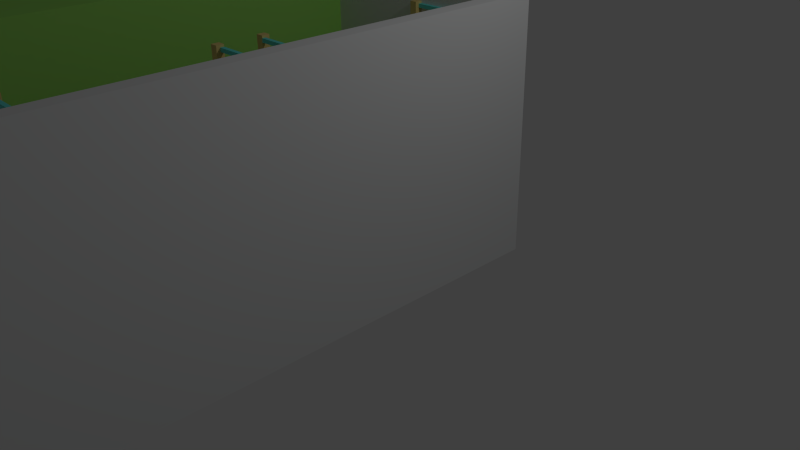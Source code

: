 # Source: room_all.blend  (saved by Blender 2.69.0; exported with 4.5.12 LTS)
import bpy
from mathutils import Matrix  # noqa: F401  (used for matrix-valued properties, if any)

bpy.ops.wm.read_factory_settings(use_empty=True)
scene = bpy.context.scene
scene.name = 'Scene'

# ---- collections
col_collection_1 = bpy.data.collections.new('Collection 1'); scene.collection.children.link(col_collection_1)

# ---- materials (node trees are filled in below, after node groups)
mat_material_006 = bpy.data.materials.new('Material.006')
mat_material_006.alpha_threshold = 0.0
mat_material_006.use_transparent_shadow = False
mat_material_006.diffuse_color = (0.3672, 0.8, 0.1598, 1.0)
mat_material_006.roughness = 0.5
mat_material_006.line_color = (0.0, 0.0, 0.0, 1.0)
mat_material_005 = bpy.data.materials.new('Material.005')
mat_material_005.alpha_threshold = 0.0
mat_material_005.use_transparent_shadow = False
mat_material_005.diffuse_color = (0.7893, 0.8, 0.8, 1.0)
mat_material_005.roughness = 0.5
mat_material_005.line_color = (0.0, 0.0, 0.0, 1.0)
mat_material_004 = bpy.data.materials.new('Material.004')
mat_material_004.alpha_threshold = 0.0
mat_material_004.use_transparent_shadow = False
mat_material_004.diffuse_color = (0.1193, 0.03007, 0.07394, 1.0)
mat_material_004.roughness = 0.5
mat_material_004.line_color = (0.0, 0.0, 0.0, 1.0)
mat_material_002 = bpy.data.materials.new('Material.002')
mat_material_002.alpha_threshold = 0.0
mat_material_002.use_transparent_shadow = False
mat_material_002.diffuse_color = (0.8, 0.6222, 0.2331, 1.0)
mat_material_002.roughness = 0.5
mat_material_002.line_color = (0.0, 0.0, 0.0, 1.0)
mat_material = bpy.data.materials.new('Material')
mat_material.alpha_threshold = 0.0
mat_material.use_transparent_shadow = False
mat_material.diffuse_color = (0.8, 0.5785, 0.3206, 1.0)
mat_material.roughness = 0.5
mat_material.line_color = (0.0, 0.0, 0.0, 1.0)
mat_material_001 = bpy.data.materials.new('Material.001')
mat_material_001.alpha_threshold = 0.0
mat_material_001.use_transparent_shadow = False
mat_material_001.diffuse_color = (0.1586, 0.8, 0.7592, 1.0)
mat_material_001.roughness = 0.5
mat_material_001.line_color = (0.0, 0.0, 0.0, 1.0)
mat_material_003 = bpy.data.materials.new('Material.003')
mat_material_003.alpha_threshold = 0.0
mat_material_003.use_transparent_shadow = False
mat_material_003.diffuse_color = (0.8, 0.5036, 0.7987, 1.0)
mat_material_003.roughness = 0.5
mat_material_003.line_color = (0.0, 0.0, 0.0, 1.0)

# ---- material node trees

# ---- world
world_world = bpy.data.worlds.new('World'); scene.world = world_world
world_world.color = (0.05088, 0.05088, 0.05088)
world_world.use_sun_shadow = False
world_world.sun_shadow_jitter_overblur = 0.0
world_world.cycles.sampling_method = 'MANUAL'
world_world.cycles.sample_map_resolution = 256

# ---- cameras
cam_camera = bpy.data.cameras.new('Camera')
cam_camera.clip_end = 100.0
cam_camera.lens = 35.0
cam_camera.sensor_width = 32.0
cam_camera.sensor_height = 18.0
cam_camera.ortho_scale = 7.314
cam_camera.dof.focus_distance = 0.0
cam_camera.dof.aperture_fstop = 128.0

# ---- lights
light_lamp = bpy.data.lights.new('Lamp', 'POINT')
light_lamp.transmission_factor = 0.0
light_lamp.cutoff_distance = 30.0
light_lamp.energy = 100.0
light_lamp.shadow_buffer_clip_start = 1.001
light_lamp.shadow_soft_size = 0.1
light_lamp.shadow_maximum_resolution = 0.006
light_lamp.use_absolute_resolution = True
light_lamp.cycles.use_multiple_importance_sampling = False

# ---- meshes
me_cube_010 = bpy.data.meshes.new('Cube.010')
me_cube_010.from_pydata([(-0.8463, -3.804, -0.03725), (-0.8463, 1.696, -0.03725), (0.1037, 1.696, -0.03725), (0.1037, -3.804, -0.03725), (-0.8463, -3.804, 3.163), (-0.8463, 1.696, 3.163), (0.1037, 1.696, 3.163), (0.1037, -3.804, 3.163), (-0.8463, 0.6959, 3.163), (-0.8463, 0.6959, -0.03725), (0.1037, 0.6959, 3.163), (0.1037, 0.6959, -0.03725), (-0.8463, -3.804, 0.8127), (-0.8463, 1.696, 0.8127), (0.1037, 1.696, 0.8127), (0.1037, -3.804, 0.8127), (-0.8463, 0.6959, 0.8127), (0.1037, 0.6959, 0.8127), (-0.8463, -3.204, -0.03725), (0.1037, -3.204, 3.163), (-0.8463, -3.204, 3.163), (0.1037, -3.204, -0.03725), (0.1037, -3.204, 0.8127), (-0.8463, -3.204, 0.8127), (-0.8463, 1.696, 0.7127), (0.1037, 1.696, 0.7127), (0.1037, -3.804, 0.7127), (-0.8463, 0.6959, 0.7127), (0.1037, 0.6959, 0.7127), (-0.8463, -3.804, 0.7127), (0.1037, -3.204, 0.7127), (-0.8463, -3.204, 0.7127), (-0.8463, -3.804, 1.963), (-0.8463, 1.696, 1.963), (0.1037, 1.696, 1.963), (0.1037, -3.804, 1.963), (-0.8463, 0.6959, 1.963), (0.1037, 0.6959, 1.963), (0.1037, -3.204, 1.963), (-0.8463, -3.204, 1.963)], [], [(27, 24, 1, 9), (24, 25, 2, 1), (30, 26, 3, 21), (26, 29, 0, 3), (9, 1, 2, 11), (10, 6, 5, 8), (5, 6, 34, 33), (25, 28, 11, 2), (19, 10, 8, 20), (36, 33, 13, 16), (33, 34, 14, 13), (38, 35, 15, 22), (35, 32, 12, 15), (34, 37, 17, 14), (8, 5, 33, 36), (29, 31, 18, 0), (0, 18, 21, 3), (7, 19, 20, 4), (32, 39, 23, 12), (16, 13, 24, 27), (13, 14, 25, 24), (22, 15, 26, 30), (15, 12, 29, 26), (23, 16, 27, 31), (14, 17, 28, 25), (17, 22, 30, 28), (12, 23, 31, 29), (18, 31, 30, 21), (31, 27, 28, 30), (27, 9, 11, 28), (19, 7, 35, 38), (7, 4, 32, 35), (20, 8, 36, 39), (6, 10, 37, 34), (10, 19, 38, 37), (4, 20, 39, 32), (17, 37, 36, 16), (37, 38, 39, 36), (38, 22, 23, 39), (22, 17, 16, 23)])
me_cube_010.materials.append(mat_material_006)
me_cube_010.use_remesh_preserve_volume = False
me_cube_010.use_remesh_preserve_attributes = False
me_cube_010.use_mirror_vertex_groups = False
me_cube_010.update()
me_plane = bpy.data.meshes.new('Plane')
me_plane.from_pydata([(0.7253, -6.65, 0.0), (-3.675, -6.65, 0.0), (0.7253, 1.25, 0.0), (-3.675, 1.25, 0.0), (0.5253, 1.25, 0.0), (0.5253, -6.65, 0.0), (0.7253, -6.65, 3.2), (0.7253, 1.25, 3.2), (0.5253, 1.25, 3.2), (0.5253, -6.65, 3.2), (-3.675, 1.05, 0.0), (0.5253, 1.05, 0.0), (-3.675, 1.25, 3.2), (-3.675, 1.05, 3.2), (0.5253, 1.05, 3.2), (-0.9747, 1.25, 0.0), (-0.9747, 1.05, 0.0), (-0.9747, 1.25, 3.2), (-0.9747, 1.05, 3.2), (-1.975, 1.25, 0.0), (-1.975, 1.25, 3.2), (-1.975, 1.05, 0.0), (-1.975, 1.05, 3.2), (0.5253, 1.05, 2.3), (-3.675, 1.05, 2.3), (0.5253, 1.25, 2.3), (-3.675, 1.25, 2.3), (-0.9747, 1.05, 2.3), (-0.9747, 1.25, 2.3), (-1.975, 1.05, 2.3), (-1.975, 1.25, 2.3), (-3.475, 1.05, 0.0), (-3.475, -6.65, 0.0), (-3.675, -6.65, 3.2), (-3.475, 1.05, 3.2), (-3.475, -6.65, 3.2), (-3.475, -6.45, 0.0), (0.5253, -6.45, 0.0), (-3.475, -6.45, 3.2), (0.5253, -6.45, 3.2), (-1.975, -6.65, 0.0), (-1.975, -6.45, 0.0), (-1.975, -6.65, 3.2), (-1.975, -6.45, 3.2), (-0.9747, -6.65, 0.0), (-0.9747, -6.45, 0.0), (-0.9747, -6.65, 3.2), (-0.9747, -6.45, 3.2), (-3.475, -6.45, 2.3), (0.5253, -6.45, 2.3), (-3.475, -6.65, 2.3), (0.5253, -6.65, 2.3), (-1.975, -6.45, 2.3), (-1.975, -6.65, 2.3), (-0.9747, -6.45, 2.3), (-0.9747, -6.65, 2.3), (0.7253, -6.65, -0.2), (-3.675, -6.65, -0.2), (0.7253, 1.25, -0.2), (-3.675, 1.25, -0.2), (-3.675, 1.05, -0.2)], [], [(5, 9, 8, 4, 11, 37), (6, 7, 8, 9), (0, 6, 9, 5), (4, 8, 7, 2), (2, 7, 6, 0), (29, 22, 13, 24), (20, 12, 13, 22), (24, 13, 12, 26), (23, 14, 18, 27), (30, 20, 17, 28), (27, 18, 22, 29), (17, 20, 22, 18), (26, 12, 20, 30), (21, 29, 24, 10, 31), (4, 25, 23, 11), (10, 24, 26, 3), (15, 28, 25, 4), (11, 23, 27, 16), (3, 26, 30, 19), (15, 16, 27, 28), (28, 27, 29, 30), (30, 29, 21, 19), (31, 34, 35, 32, 36), (32, 35, 33, 1), (54, 47, 39, 49), (48, 38, 43, 52), (46, 47, 43, 42), (55, 46, 42, 53), (52, 43, 47, 54), (45, 54, 49, 37), (32, 50, 48, 36), (40, 53, 50, 32), (37, 49, 51, 5), (36, 48, 52, 41), (5, 51, 55, 44), (40, 41, 52, 53), (53, 52, 54, 55), (55, 54, 45, 44), (25, 8, 14, 23), (28, 17, 8, 25), (8, 17, 18, 14), (35, 34, 13, 33), (10, 13, 34, 31), (1, 33, 13, 10), (42, 43, 38, 35), (50, 35, 38, 48), (53, 42, 35, 50), (49, 39, 9, 51), (9, 39, 47, 46), (51, 9, 46, 55), (3, 2, 58, 59), (60, 59, 58, 56, 57), (0, 1, 57, 56), (10, 3, 59, 60), (2, 0, 56, 58), (1, 10, 60, 57), (31, 36, 37, 11), (40, 44, 45, 41), (15, 19, 21, 16)])
me_plane.materials.append(mat_material_005)
me_plane.use_remesh_preserve_volume = False
me_plane.use_remesh_preserve_attributes = False
me_plane.use_mirror_vertex_groups = False
me_plane.update()
me_cylinder_001 = bpy.data.meshes.new('Cylinder.001')
me_cylinder_001.from_pydata([(0.0, 0.3, -0.25), (0.0, 0.3, 0.25), (0.122, 0.2741, -0.25), (0.122, 0.2741, 0.25), (0.2229, 0.2007, -0.25), (0.2229, 0.2007, 0.25), (0.2853, 0.09271, -0.25), (0.2853, 0.09271, 0.25), (0.2984, -0.03136, -0.25), (0.2984, -0.03136, 0.25), (0.2598, -0.15, -0.25), (0.2598, -0.15, 0.25), (0.1763, -0.2427, -0.25), (0.1763, -0.2427, 0.25), (0.06237, -0.2934, -0.25), (0.06237, -0.2934, 0.25), (-0.06237, -0.2934, -0.25), (-0.06237, -0.2934, 0.25), (-0.1763, -0.2427, -0.25), (-0.1763, -0.2427, 0.25), (-0.2598, -0.15, -0.25), (-0.2598, -0.15, 0.25), (-0.2984, -0.03136, -0.25), (-0.2984, -0.03136, 0.25), (-0.2853, 0.09271, -0.25), (-0.2853, 0.09271, 0.25), (-0.2229, 0.2007, -0.25), (-0.2229, 0.2007, 0.25), (-0.122, 0.2741, -0.25), (-0.122, 0.2741, 0.25), (1.737e-09, 0.2301, 0.25), (0.09358, 0.2102, 0.25), (0.171, 0.154, 0.25), (0.2188, 0.0711, 0.25), (0.2288, -0.02405, 0.25), (0.1993, -0.115, 0.25), (0.1352, -0.1861, 0.25), (0.04784, -0.2251, 0.25), (-0.04784, -0.2251, 0.25), (-0.1352, -0.1861, 0.25), (-0.1993, -0.115, 0.25), (-0.2288, -0.02405, 0.25), (-0.2188, 0.0711, 0.25), (-0.171, 0.154, 0.25), (-0.09358, 0.2102, 0.25), (1.737e-09, 0.2301, -0.15), (0.09358, 0.2102, -0.15), (0.171, 0.154, -0.15), (0.2188, 0.0711, -0.15), (0.2288, -0.02405, -0.15), (0.1993, -0.115, -0.15), (0.1352, -0.1861, -0.15), (0.04784, -0.2251, -0.15), (-0.04784, -0.2251, -0.15), (-0.1352, -0.1861, -0.15), (-0.1993, -0.115, -0.15), (-0.2288, -0.02405, -0.15), (-0.2188, 0.0711, -0.15), (-0.171, 0.154, -0.15), (-0.09358, 0.2102, -0.15)], [], [(0, 1, 3, 2), (2, 3, 5, 4), (4, 5, 7, 6), (6, 7, 9, 8), (8, 9, 11, 10), (10, 11, 13, 12), (12, 13, 15, 14), (14, 15, 17, 16), (16, 17, 19, 18), (18, 19, 21, 20), (20, 21, 23, 22), (22, 23, 25, 24), (24, 25, 27, 26), (1, 29, 44, 30), (28, 29, 1, 0), (26, 27, 29, 28), (0, 2, 4, 6, 8, 10, 12, 14, 16, 18, 20, 22, 24, 26, 28), (30, 44, 59, 45), (29, 27, 43, 44), (27, 25, 42, 43), (25, 23, 41, 42), (23, 21, 40, 41), (21, 19, 39, 40), (19, 17, 38, 39), (17, 15, 37, 38), (15, 13, 36, 37), (13, 11, 35, 36), (11, 9, 34, 35), (9, 7, 33, 34), (7, 5, 32, 33), (5, 3, 31, 32), (3, 1, 30, 31), (46, 45, 59, 58, 57, 56, 55, 54, 53, 52, 51, 50, 49, 48, 47), (44, 43, 58, 59), (43, 42, 57, 58), (42, 41, 56, 57), (41, 40, 55, 56), (40, 39, 54, 55), (39, 38, 53, 54), (38, 37, 52, 53), (37, 36, 51, 52), (36, 35, 50, 51), (35, 34, 49, 50), (34, 33, 48, 49), (33, 32, 47, 48), (32, 31, 46, 47), (31, 30, 45, 46)])
me_cylinder_001.materials.append(mat_material_004)
me_cylinder_001.use_remesh_preserve_volume = False
me_cylinder_001.use_remesh_preserve_attributes = False
me_cylinder_001.use_mirror_vertex_groups = False
me_cylinder_001.update()
me_cube_009 = bpy.data.meshes.new('Cube.009')
me_cube_009.from_pydata([(-0.75, -1.0, 0.0), (-0.75, -0.9, 0.0), (-0.65, -0.9, 0.0), (-0.65, -1.0, 0.0), (-0.75, -1.0, 0.3), (-0.75, -0.9, 0.3), (-0.65, -0.9, 0.3), (-0.65, -1.0, 0.3), (0.65, -1.0, 0.0), (0.65, -0.9, 0.0), (0.75, -0.9, 0.0), (0.75, -1.0, 0.0), (0.65, -1.0, 0.3), (0.65, -0.9, 0.3), (0.75, -0.9, 0.3), (0.75, -1.0, 0.3), (-0.75, 1.4, 0.0), (-0.75, 1.5, 0.0), (-0.65, 1.5, 0.0), (-0.65, 1.4, 0.0), (-0.75, 1.4, 0.3), (-0.75, 1.5, 0.3), (-0.65, 1.5, 0.3), (-0.65, 1.4, 0.3), (0.65, 1.4, 0.0), (0.65, 1.5, 0.0), (0.75, 1.5, 0.0), (0.75, 1.4, 0.0), (0.65, 1.4, 0.3), (0.65, 1.5, 0.3), (0.75, 1.5, 0.3), (0.75, 1.4, 0.3), (-0.75, -1.0, 0.4), (-0.75, -0.9, 0.4), (-0.65, -0.9, 0.4), (-0.65, -1.0, 0.4), (-0.75, -1.0, 1.6), (-0.75, -0.9, 1.6), (-0.65, -0.9, 1.6), (-0.65, -1.0, 1.6), (0.65, -1.0, 0.4), (0.65, -0.9, 0.4), (0.75, -0.9, 0.4), (0.75, -1.0, 0.4), (0.65, -1.0, 1.6), (0.65, -0.9, 1.6), (0.75, -0.9, 1.6), (0.75, -1.0, 1.6), (-0.75, 1.4, 0.4), (-0.75, 1.5, 0.4), (-0.65, 1.5, 0.4), (-0.65, 1.4, 0.4), (-0.75, 1.4, 1.6), (-0.75, 1.5, 1.6), (-0.65, 1.5, 1.6), (-0.65, 1.4, 1.6), (0.65, 1.4, 0.4), (0.65, 1.5, 0.4), (0.75, 1.5, 0.4), (0.75, 1.4, 0.4), (0.65, 1.4, 1.6), (0.65, 1.5, 1.6), (0.75, 1.5, 1.6), (0.75, 1.4, 1.6), (-0.75, -1.0, 1.7), (-0.75, -0.9, 1.7), (-0.65, -0.9, 1.7), (-0.65, -1.0, 1.7), (-0.75, -1.0, 2.9), (-0.75, -0.9, 2.9), (-0.65, -0.9, 2.9), (-0.65, -1.0, 2.9), (0.65, -1.0, 1.7), (0.65, -0.9, 1.7), (0.75, -0.9, 1.7), (0.75, -1.0, 1.7), (0.65, -1.0, 2.9), (0.65, -0.9, 2.9), (0.75, -0.9, 2.9), (0.75, -1.0, 2.9), (-0.75, 1.4, 1.7), (-0.75, 1.5, 1.7), (-0.65, 1.5, 1.7), (-0.65, 1.4, 1.7), (-0.75, 1.4, 2.9), (-0.75, 1.5, 2.9), (-0.65, 1.5, 2.9), (-0.65, 1.4, 2.9), (0.65, 1.4, 1.7), (0.65, 1.5, 1.7), (0.75, 1.5, 1.7), (0.75, 1.4, 1.7), (0.65, 1.4, 2.9), (0.65, 1.5, 2.9), (0.75, 1.5, 2.9), (0.75, 1.4, 2.9)], [], [(4, 5, 1, 0), (5, 6, 2, 1), (6, 7, 3, 2), (7, 4, 0, 3), (0, 1, 2, 3), (7, 6, 5, 4), (12, 13, 9, 8), (13, 14, 10, 9), (14, 15, 11, 10), (15, 12, 8, 11), (8, 9, 10, 11), (15, 14, 13, 12), (20, 21, 17, 16), (21, 22, 18, 17), (22, 23, 19, 18), (23, 20, 16, 19), (16, 17, 18, 19), (23, 22, 21, 20), (28, 29, 25, 24), (29, 30, 26, 25), (30, 31, 27, 26), (31, 28, 24, 27), (24, 25, 26, 27), (31, 30, 29, 28), (36, 37, 33, 32), (37, 38, 34, 33), (38, 39, 35, 34), (39, 36, 32, 35), (32, 33, 34, 35), (39, 38, 37, 36), (44, 45, 41, 40), (45, 46, 42, 41), (46, 47, 43, 42), (47, 44, 40, 43), (40, 41, 42, 43), (47, 46, 45, 44), (52, 53, 49, 48), (53, 54, 50, 49), (54, 55, 51, 50), (55, 52, 48, 51), (48, 49, 50, 51), (55, 54, 53, 52), (60, 61, 57, 56), (61, 62, 58, 57), (62, 63, 59, 58), (63, 60, 56, 59), (56, 57, 58, 59), (63, 62, 61, 60), (68, 69, 65, 64), (69, 70, 66, 65), (70, 71, 67, 66), (71, 68, 64, 67), (64, 65, 66, 67), (71, 70, 69, 68), (76, 77, 73, 72), (77, 78, 74, 73), (78, 79, 75, 74), (79, 76, 72, 75), (72, 73, 74, 75), (79, 78, 77, 76), (84, 85, 81, 80), (85, 86, 82, 81), (86, 87, 83, 82), (87, 84, 80, 83), (80, 81, 82, 83), (87, 86, 85, 84), (92, 93, 89, 88), (93, 94, 90, 89), (94, 95, 91, 90), (95, 92, 88, 91), (88, 89, 90, 91), (95, 94, 93, 92)])
me_cube_009.materials.append(mat_material_002)
me_cube_009.use_remesh_preserve_volume = False
me_cube_009.use_remesh_preserve_attributes = False
me_cube_009.use_mirror_vertex_groups = False
me_cube_009.update()
me_cube_008 = bpy.data.meshes.new('Cube.008')
me_cube_008.from_pydata([(0.75, 1.5, 0.3), (0.75, -1.0, 0.3), (-0.75, -1.0, 0.3), (-0.75, 1.5, 0.3), (0.75, 1.5, 0.4), (0.75, -1.0, 0.4), (-0.75, -1.0, 0.4), (-0.75, 1.5, 0.4), (0.75, 1.5, 1.6), (0.75, -1.0, 1.6), (-0.75, -1.0, 1.6), (-0.75, 1.5, 1.6), (0.75, 1.5, 1.7), (0.75, -1.0, 1.7), (-0.75, -1.0, 1.7), (-0.75, 1.5, 1.7)], [], [(0, 1, 2, 3), (4, 7, 6, 5), (0, 4, 5, 1), (1, 5, 6, 2), (2, 6, 7, 3), (4, 0, 3, 7), (8, 9, 10, 11), (12, 15, 14, 13), (8, 12, 13, 9), (9, 13, 14, 10), (10, 14, 15, 11), (12, 8, 11, 15)])
me_cube_008.materials.append(mat_material)
me_cube_008.use_remesh_preserve_volume = False
me_cube_008.use_remesh_preserve_attributes = False
me_cube_008.use_mirror_vertex_groups = False
me_cube_008.update()
me_cube_007 = bpy.data.meshes.new('Cube.007')
me_cube_007.from_pydata([(-0.75, 0.1368, 2.05), (-0.75, 1.4, 2.05), (-0.69, 1.4, 2.05), (-0.69, 0.1368, 2.05), (-0.75, 0.1368, 2.1), (-0.75, 1.4, 2.1), (-0.69, 1.4, 2.1), (-0.69, 0.1368, 2.1), (-0.75, 0.2, 2.1), (-0.75, 0.2, 2.05), (-0.69, 0.2, 2.1), (-0.69, 0.2, 2.05), (-0.75, 0.1368, 1.7), (-0.69, 0.1368, 1.7), (-0.75, 0.2, 1.7), (-0.69, 0.2, 1.7), (-0.75, 1.07, 2.1), (-0.69, 1.07, 2.05), (-0.75, 1.07, 2.05), (-0.69, 1.07, 2.1), (-0.75, 1.02, 2.1), (-0.69, 1.02, 2.05), (-0.75, 1.02, 2.05), (-0.69, 1.02, 2.1), (-0.69, 1.07, 1.7), (-0.75, 1.07, 1.7), (-0.69, 1.02, 1.7), (-0.75, 1.02, 1.7), (0.0, 1.45, 2.1), (0.0, 1.45, 2.05), (0.0, 1.5, 2.05), (0.0, 1.5, 2.1), (0.65, 1.45, 2.05), (0.65, 1.45, 2.1), (0.65, 1.5, 2.1), (0.65, 1.5, 2.05), (-0.65, 1.5, 2.05), (-0.65, 1.5, 2.1), (-0.65, 1.45, 2.1), (-0.65, 1.45, 2.05), (-0.325, 1.45, 2.05), (-0.325, 1.5, 2.1), (-0.325, 1.5, 2.05), (-0.325, 1.45, 2.1), (0.325, 1.45, 2.1), (0.325, 1.5, 2.05), (0.325, 1.5, 2.1), (0.325, 1.45, 2.05), (-0.37, 1.45, 2.05), (-0.37, 1.5, 2.1), (-0.37, 1.5, 2.05), (-0.37, 1.45, 2.1), (-0.04, 1.45, 2.05), (-0.04, 1.5, 2.1), (-0.04, 1.5, 2.05), (-0.04, 1.45, 2.1), (0.29, 1.45, 2.1), (0.29, 1.5, 2.05), (0.29, 1.5, 2.1), (0.29, 1.45, 2.05), (-0.325, 1.45, 1.7), (-0.325, 1.5, 1.7), (-0.37, 1.45, 1.7), (-0.37, 1.5, 1.7), (0.0, 1.45, 1.7), (0.0, 1.5, 1.7), (-0.04, 1.45, 1.7), (-0.04, 1.5, 1.7), (0.325, 1.5, 1.7), (0.325, 1.45, 1.7), (0.29, 1.5, 1.7), (0.29, 1.45, 1.7), (0.0, 1.45, 0.8), (0.0, 1.45, 0.75), (0.0, 1.5, 0.75), (0.0, 1.5, 0.8), (0.65, 1.45, 0.75), (0.65, 1.45, 0.8), (0.65, 1.5, 0.8), (0.65, 1.5, 0.75), (-0.65, 1.5, 0.75), (-0.65, 1.5, 0.8), (-0.65, 1.45, 0.8), (-0.65, 1.45, 0.75), (-0.325, 1.45, 0.75), (-0.325, 1.5, 0.8), (-0.325, 1.5, 0.75), (-0.325, 1.45, 0.8), (0.325, 1.45, 0.8), (0.325, 1.5, 0.75), (0.325, 1.5, 0.8), (0.325, 1.45, 0.75), (-0.37, 1.45, 0.75), (-0.37, 1.5, 0.8), (-0.37, 1.5, 0.75), (-0.37, 1.45, 0.8), (-0.04, 1.45, 0.75), (-0.04, 1.5, 0.8), (-0.04, 1.5, 0.75), (-0.04, 1.45, 0.8), (0.29, 1.45, 0.8), (0.29, 1.5, 0.75), (0.29, 1.5, 0.8), (0.29, 1.45, 0.75), (-0.325, 1.45, 0.4), (-0.325, 1.5, 0.4), (-0.37, 1.45, 0.4), (-0.37, 1.5, 0.4), (0.0, 1.45, 0.4), (0.0, 1.5, 0.4), (-0.04, 1.45, 0.4), (-0.04, 1.5, 0.4), (0.325, 1.5, 0.4), (0.325, 1.45, 0.4), (0.29, 1.5, 0.4), (0.29, 1.45, 0.4), (-0.75, 0.55, 2.1), (-0.69, 0.55, 2.05), (-0.75, 0.55, 2.05), (-0.69, 0.55, 2.1), (-0.75, 0.51, 2.1), (-0.69, 0.51, 2.05), (-0.75, 0.51, 2.05), (-0.69, 0.51, 2.1), (-0.69, 0.55, 1.7), (-0.75, 0.55, 1.7), (-0.69, 0.51, 1.7), (-0.75, 0.51, 1.7), (0.65, 1.45, 2.82), (0.65, 1.45, 2.87), (0.65, 1.5, 2.87), (0.65, 1.5, 2.82), (-0.65, 1.5, 2.82), (-0.65, 1.5, 2.87), (-0.65, 1.45, 2.87), (-0.65, 1.45, 2.82), (0.65, -1.0, 2.82), (0.65, -1.0, 2.87), (0.65, -0.95, 2.87), (0.65, -0.95, 2.82), (-0.65, -0.95, 2.82), (-0.65, -0.95, 2.87), (-0.65, -1.0, 2.87), (-0.65, -1.0, 2.82)], [], [(20, 5, 1, 22), (5, 6, 2, 1), (10, 7, 3, 11), (7, 4, 0, 3), (22, 1, 2, 21), (23, 6, 5, 20), (4, 8, 9, 0), (123, 10, 11, 121), (9, 11, 15, 14), (7, 10, 8, 4), (12, 14, 15, 13), (11, 3, 13, 15), (3, 0, 12, 13), (0, 9, 14, 12), (116, 16, 18, 118), (118, 18, 17, 117), (119, 19, 16, 116), (23, 19, 17, 21), (16, 20, 22, 18), (22, 21, 26, 27), (19, 23, 20, 16), (6, 23, 21, 2), (25, 27, 26, 24), (18, 22, 27, 25), (21, 17, 24, 26), (17, 18, 25, 24), (54, 53, 31, 30), (53, 55, 28, 31), (52, 54, 67, 66), (47, 45, 35, 32), (46, 44, 33, 34), (45, 46, 34, 35), (44, 47, 32, 33), (33, 32, 35, 34), (38, 37, 36, 39), (55, 52, 29, 28), (50, 49, 41, 42), (49, 51, 43, 41), (48, 50, 63, 62), (51, 48, 40, 43), (59, 57, 70, 71), (58, 56, 44, 46), (57, 58, 46, 45), (56, 59, 47, 44), (36, 37, 49, 50), (37, 38, 51, 49), (39, 36, 50, 48), (38, 39, 48, 51), (42, 41, 53, 54), (41, 43, 55, 53), (40, 42, 54, 52), (43, 40, 52, 55), (29, 30, 57, 59), (31, 28, 56, 58), (30, 31, 58, 57), (28, 29, 59, 56), (62, 63, 61, 60), (50, 42, 61, 63), (40, 48, 62, 60), (42, 40, 60, 61), (66, 67, 65, 64), (54, 30, 65, 67), (29, 52, 66, 64), (30, 29, 64, 65), (71, 70, 68, 69), (47, 59, 71, 69), (57, 45, 68, 70), (45, 47, 69, 68), (98, 97, 75, 74), (97, 99, 72, 75), (96, 98, 111, 110), (91, 89, 79, 76), (90, 88, 77, 78), (89, 90, 78, 79), (88, 91, 76, 77), (77, 76, 79, 78), (82, 81, 80, 83), (99, 96, 73, 72), (94, 93, 85, 86), (93, 95, 87, 85), (92, 94, 107, 106), (95, 92, 84, 87), (103, 101, 114, 115), (102, 100, 88, 90), (101, 102, 90, 89), (100, 103, 91, 88), (80, 81, 93, 94), (81, 82, 95, 93), (83, 80, 94, 92), (82, 83, 92, 95), (86, 85, 97, 98), (85, 87, 99, 97), (84, 86, 98, 96), (87, 84, 96, 99), (73, 74, 101, 103), (75, 72, 100, 102), (74, 75, 102, 101), (72, 73, 103, 100), (106, 107, 105, 104), (94, 86, 105, 107), (84, 92, 106, 104), (86, 84, 104, 105), (110, 111, 109, 108), (98, 74, 109, 111), (73, 96, 110, 108), (74, 73, 108, 109), (115, 114, 112, 113), (91, 103, 115, 113), (101, 89, 112, 114), (89, 91, 113, 112), (19, 119, 117, 17), (120, 116, 118, 122), (121, 122, 127, 126), (123, 119, 116, 120), (119, 123, 121, 117), (8, 120, 122, 9), (9, 122, 121, 11), (10, 123, 120, 8), (127, 125, 124, 126), (122, 118, 125, 127), (117, 121, 126, 124), (118, 117, 124, 125), (133, 134, 129, 130), (129, 128, 131, 130), (134, 133, 132, 135), (134, 135, 128, 129), (132, 133, 130, 131), (132, 131, 128, 135), (141, 142, 137, 138), (137, 136, 139, 138), (142, 141, 140, 143), (142, 143, 136, 137), (140, 141, 138, 139), (140, 139, 136, 143)])
me_cube_007.materials.append(mat_material_001)
me_cube_007.use_remesh_preserve_volume = False
me_cube_007.use_remesh_preserve_attributes = False
me_cube_007.use_mirror_vertex_groups = False
me_cube_007.update()
me_cube_005 = bpy.data.meshes.new('Cube.005')
me_cube_005.from_pydata([(-0.025, -0.2, -0.6018), (-0.025, 0.2, -0.6018), (0.025, 0.2, -0.6018), (0.025, -0.2, -0.6018), (-0.025, -0.2, 0.5982), (-0.025, 0.2, 0.5982), (0.025, 0.2, 0.5982), (0.025, -0.2, 0.5982), (-0.025, -0.15, 0.5982), (-0.025, -0.15, -0.6018), (0.025, -0.15, 0.5982), (0.025, -0.15, -0.6018), (-0.025, 0.15, 0.5982), (0.025, 0.15, -0.6018), (-0.025, 0.15, -0.6018), (0.025, 0.15, 0.5982), (-0.025, -0.2, -0.5518), (-0.025, 0.2, -0.5518), (0.025, 0.2, -0.5518), (0.025, -0.2, -0.5518), (-0.025, -0.15, -0.5518), (0.025, -0.15, -0.5518), (-0.025, 0.15, -0.5518), (0.025, 0.15, -0.5518), (-0.025, -0.2, -0.4018), (-0.025, 0.2, -0.4018), (0.025, 0.2, -0.4018), (0.025, -0.2, -0.4018), (-0.025, -0.15, -0.4018), (0.025, -0.15, -0.4018), (-0.025, 0.15, -0.4018), (0.025, 0.15, -0.4018), (-0.025, -0.2, -0.3518), (-0.025, 0.2, -0.3518), (0.025, 0.2, -0.3518), (0.025, -0.2, -0.3518), (-0.025, -0.15, -0.3518), (0.025, -0.15, -0.3518), (-0.025, 0.15, -0.3518), (0.025, 0.15, -0.3518), (0.025, 0.15, -0.1518), (-0.025, 0.15, -0.1518), (0.025, -0.15, -0.1518), (-0.025, -0.15, -0.1518), (0.025, -0.2, -0.1518), (0.025, 0.2, -0.1518), (-0.025, 0.2, -0.1518), (-0.025, -0.2, -0.1518), (0.025, 0.15, -0.2018), (-0.025, 0.15, -0.2018), (0.025, -0.15, -0.2018), (-0.025, -0.15, -0.2018), (0.025, -0.2, -0.2018), (0.025, 0.2, -0.2018), (-0.025, 0.2, -0.2018), (-0.025, -0.2, -0.2018), (-0.025, -0.2, -0.001821), (-0.025, 0.2, -0.001821), (0.025, 0.2, -0.001821), (0.025, -0.2, -0.001821), (-0.025, -0.15, -0.001821), (0.025, -0.15, -0.001821), (-0.025, 0.15, -0.001821), (0.025, 0.15, -0.001821), (-0.025, -0.2, 0.04818), (-0.025, 0.2, 0.04818), (0.025, 0.2, 0.04818), (0.025, -0.2, 0.04818), (-0.025, -0.15, 0.04818), (0.025, -0.15, 0.04818), (-0.025, 0.15, 0.04818), (0.025, 0.15, 0.04818), (-0.025, -0.2, 0.1982), (-0.025, 0.2, 0.1982), (0.025, 0.2, 0.1982), (0.025, -0.2, 0.1982), (-0.025, -0.15, 0.1982), (0.025, -0.15, 0.1982), (-0.025, 0.15, 0.1982), (0.025, 0.15, 0.1982), (-0.025, -0.2, 0.2482), (-0.025, 0.2, 0.2482), (0.025, 0.2, 0.2482), (0.025, -0.2, 0.2482), (-0.025, -0.15, 0.2482), (0.025, -0.15, 0.2482), (-0.025, 0.15, 0.2482), (0.025, 0.15, 0.2482), (-0.025, -0.2, 0.3982), (-0.025, 0.2, 0.3982), (0.025, 0.2, 0.3982), (0.025, -0.2, 0.3982), (-0.025, -0.15, 0.3982), (0.025, -0.15, 0.3982), (-0.025, 0.15, 0.3982), (0.025, 0.15, 0.3982), (-0.025, -0.2, 0.4482), (-0.025, 0.2, 0.4482), (0.025, 0.2, 0.4482), (0.025, -0.2, 0.4482), (-0.025, -0.15, 0.4482), (0.025, -0.15, 0.4482), (-0.025, 0.15, 0.4482), (0.025, 0.15, 0.4482), (-0.025, -0.2, 0.5682), (-0.025, 0.2, 0.5682), (0.025, 0.2, 0.5682), (0.025, -0.2, 0.5682), (-0.025, -0.15, 0.5682), (0.025, -0.15, 0.5682), (-0.025, 0.15, 0.5682), (0.025, 0.15, 0.5682)], [], [(22, 17, 1, 14), (17, 18, 2, 1), (21, 19, 3, 11), (19, 16, 0, 3), (14, 1, 2, 13), (15, 6, 5, 12), (16, 20, 9, 0), (23, 21, 11, 13), (0, 9, 11, 3), (7, 10, 8, 4), (20, 22, 14, 9), (9, 14, 13, 11), (10, 15, 12, 8), (18, 23, 13, 2), (30, 25, 17, 22), (25, 26, 18, 17), (29, 27, 19, 21), (27, 24, 16, 19), (24, 28, 20, 16), (82, 87, 79, 74), (58, 63, 40, 45), (26, 31, 23, 18), (38, 33, 25, 30), (33, 34, 26, 25), (37, 35, 27, 29), (35, 32, 24, 27), (32, 36, 28, 24), (39, 37, 29, 31), (36, 38, 30, 28), (34, 39, 31, 26), (49, 54, 33, 38), (54, 53, 34, 33), (50, 52, 35, 37), (52, 55, 32, 35), (55, 51, 36, 32), (53, 48, 39, 34), (45, 40, 48, 53), (43, 41, 49, 51), (40, 42, 50, 48), (47, 43, 51, 55), (44, 47, 55, 52), (42, 44, 52, 50), (46, 45, 53, 54), (41, 46, 54, 49), (23, 22, 30, 31), (31, 30, 28, 29), (29, 28, 20, 21), (21, 20, 22, 23), (84, 86, 78, 76), (56, 60, 43, 47), (59, 56, 47, 44), (61, 59, 44, 42), (57, 58, 45, 46), (62, 57, 46, 41), (39, 38, 49, 48), (48, 49, 51, 50), (50, 51, 36, 37), (37, 36, 38, 39), (68, 70, 62, 60), (66, 71, 63, 58), (71, 69, 61, 63), (64, 68, 60, 56), (67, 64, 56, 59), (69, 67, 59, 61), (65, 66, 58, 57), (70, 65, 57, 62), (100, 102, 94, 92), (74, 79, 71, 66), (98, 103, 95, 90), (72, 76, 68, 64), (75, 72, 64, 67), (77, 75, 67, 69), (73, 74, 66, 65), (78, 73, 65, 70), (43, 42, 61, 60), (60, 61, 63, 62), (62, 63, 40, 41), (41, 40, 42, 43), (87, 85, 77, 79), (80, 84, 76, 72), (83, 80, 72, 75), (85, 83, 75, 77), (81, 82, 74, 73), (86, 81, 73, 78), (90, 95, 87, 82), (88, 92, 84, 80), (91, 88, 80, 83), (93, 91, 83, 85), (89, 90, 82, 81), (94, 89, 81, 86), (68, 69, 77, 76), (76, 77, 79, 78), (78, 79, 71, 70), (70, 71, 69, 68), (103, 101, 93, 95), (96, 100, 92, 88), (99, 96, 88, 91), (101, 99, 91, 93), (97, 98, 90, 89), (102, 97, 89, 94), (106, 111, 103, 98), (104, 108, 100, 96), (107, 104, 96, 99), (109, 107, 99, 101), (105, 106, 98, 97), (110, 105, 97, 102), (84, 85, 93, 92), (92, 93, 95, 94), (94, 95, 87, 86), (86, 87, 85, 84), (8, 12, 110, 108), (6, 15, 111, 106), (15, 10, 109, 111), (4, 8, 108, 104), (7, 4, 104, 107), (10, 7, 107, 109), (5, 6, 106, 105), (12, 5, 105, 110), (100, 101, 109, 108), (108, 109, 111, 110), (110, 111, 103, 102), (102, 103, 101, 100)])
me_cube_005.materials.append(mat_material_003)
me_cube_005.use_remesh_preserve_volume = False
me_cube_005.use_remesh_preserve_attributes = False
me_cube_005.use_mirror_vertex_groups = False
me_cube_005.update()
me_cube_003 = bpy.data.meshes.new('Cube.003')
me_cube_003.from_pydata([(-0.75, 0.1368, 2.05), (-0.75, 1.4, 2.05), (-0.69, 1.4, 2.05), (-0.69, 0.1368, 2.05), (-0.75, 0.1368, 2.1), (-0.75, 1.4, 2.1), (-0.69, 1.4, 2.1), (-0.69, 0.1368, 2.1), (-0.75, 0.2, 2.1), (-0.75, 0.2, 2.05), (-0.69, 0.2, 2.1), (-0.69, 0.2, 2.05), (-0.75, 0.1368, 1.7), (-0.69, 0.1368, 1.7), (-0.75, 0.2, 1.7), (-0.69, 0.2, 1.7), (-0.75, 1.07, 2.1), (-0.69, 1.07, 2.05), (-0.75, 1.07, 2.05), (-0.69, 1.07, 2.1), (-0.75, 1.02, 2.1), (-0.69, 1.02, 2.05), (-0.75, 1.02, 2.05), (-0.69, 1.02, 2.1), (-0.69, 1.07, 1.7), (-0.75, 1.07, 1.7), (-0.69, 1.02, 1.7), (-0.75, 1.02, 1.7), (0.0, 1.45, 2.1), (0.0, 1.45, 2.05), (0.0, 1.5, 2.05), (0.0, 1.5, 2.1), (0.65, 1.45, 2.05), (0.65, 1.45, 2.1), (0.65, 1.5, 2.1), (0.65, 1.5, 2.05), (-0.65, 1.5, 2.05), (-0.65, 1.5, 2.1), (-0.65, 1.45, 2.1), (-0.65, 1.45, 2.05), (-0.325, 1.45, 2.05), (-0.325, 1.5, 2.1), (-0.325, 1.5, 2.05), (-0.325, 1.45, 2.1), (0.325, 1.45, 2.1), (0.325, 1.5, 2.05), (0.325, 1.5, 2.1), (0.325, 1.45, 2.05), (-0.37, 1.45, 2.05), (-0.37, 1.5, 2.1), (-0.37, 1.5, 2.05), (-0.37, 1.45, 2.1), (-0.04, 1.45, 2.05), (-0.04, 1.5, 2.1), (-0.04, 1.5, 2.05), (-0.04, 1.45, 2.1), (0.29, 1.45, 2.1), (0.29, 1.5, 2.05), (0.29, 1.5, 2.1), (0.29, 1.45, 2.05), (-0.325, 1.45, 1.7), (-0.325, 1.5, 1.7), (-0.37, 1.45, 1.7), (-0.37, 1.5, 1.7), (0.0, 1.45, 1.7), (0.0, 1.5, 1.7), (-0.04, 1.45, 1.7), (-0.04, 1.5, 1.7), (0.325, 1.5, 1.7), (0.325, 1.45, 1.7), (0.29, 1.5, 1.7), (0.29, 1.45, 1.7), (0.0, 1.45, 0.8), (0.0, 1.45, 0.75), (0.0, 1.5, 0.75), (0.0, 1.5, 0.8), (0.65, 1.45, 0.75), (0.65, 1.45, 0.8), (0.65, 1.5, 0.8), (0.65, 1.5, 0.75), (-0.65, 1.5, 0.75), (-0.65, 1.5, 0.8), (-0.65, 1.45, 0.8), (-0.65, 1.45, 0.75), (-0.325, 1.45, 0.75), (-0.325, 1.5, 0.8), (-0.325, 1.5, 0.75), (-0.325, 1.45, 0.8), (0.325, 1.45, 0.8), (0.325, 1.5, 0.75), (0.325, 1.5, 0.8), (0.325, 1.45, 0.75), (-0.37, 1.45, 0.75), (-0.37, 1.5, 0.8), (-0.37, 1.5, 0.75), (-0.37, 1.45, 0.8), (-0.04, 1.45, 0.75), (-0.04, 1.5, 0.8), (-0.04, 1.5, 0.75), (-0.04, 1.45, 0.8), (0.29, 1.45, 0.8), (0.29, 1.5, 0.75), (0.29, 1.5, 0.8), (0.29, 1.45, 0.75), (-0.325, 1.45, 0.4), (-0.325, 1.5, 0.4), (-0.37, 1.45, 0.4), (-0.37, 1.5, 0.4), (0.0, 1.45, 0.4), (0.0, 1.5, 0.4), (-0.04, 1.45, 0.4), (-0.04, 1.5, 0.4), (0.325, 1.5, 0.4), (0.325, 1.45, 0.4), (0.29, 1.5, 0.4), (0.29, 1.45, 0.4), (-0.75, 0.55, 2.1), (-0.69, 0.55, 2.05), (-0.75, 0.55, 2.05), (-0.69, 0.55, 2.1), (-0.75, 0.51, 2.1), (-0.69, 0.51, 2.05), (-0.75, 0.51, 2.05), (-0.69, 0.51, 2.1), (-0.69, 0.55, 1.7), (-0.75, 0.55, 1.7), (-0.69, 0.51, 1.7), (-0.75, 0.51, 1.7), (0.65, 1.45, 2.82), (0.65, 1.45, 2.87), (0.65, 1.5, 2.87), (0.65, 1.5, 2.82), (-0.65, 1.5, 2.82), (-0.65, 1.5, 2.87), (-0.65, 1.45, 2.87), (-0.65, 1.45, 2.82), (0.65, -1.0, 2.82), (0.65, -1.0, 2.87), (0.65, -0.95, 2.87), (0.65, -0.95, 2.82), (-0.65, -0.95, 2.82), (-0.65, -0.95, 2.87), (-0.65, -1.0, 2.87), (-0.65, -1.0, 2.82)], [], [(20, 5, 1, 22), (5, 6, 2, 1), (10, 7, 3, 11), (7, 4, 0, 3), (22, 1, 2, 21), (23, 6, 5, 20), (4, 8, 9, 0), (123, 10, 11, 121), (9, 11, 15, 14), (7, 10, 8, 4), (12, 14, 15, 13), (11, 3, 13, 15), (3, 0, 12, 13), (0, 9, 14, 12), (116, 16, 18, 118), (118, 18, 17, 117), (119, 19, 16, 116), (23, 19, 17, 21), (16, 20, 22, 18), (22, 21, 26, 27), (19, 23, 20, 16), (6, 23, 21, 2), (25, 27, 26, 24), (18, 22, 27, 25), (21, 17, 24, 26), (17, 18, 25, 24), (54, 53, 31, 30), (53, 55, 28, 31), (52, 54, 67, 66), (47, 45, 35, 32), (46, 44, 33, 34), (45, 46, 34, 35), (44, 47, 32, 33), (33, 32, 35, 34), (38, 37, 36, 39), (55, 52, 29, 28), (50, 49, 41, 42), (49, 51, 43, 41), (48, 50, 63, 62), (51, 48, 40, 43), (59, 57, 70, 71), (58, 56, 44, 46), (57, 58, 46, 45), (56, 59, 47, 44), (36, 37, 49, 50), (37, 38, 51, 49), (39, 36, 50, 48), (38, 39, 48, 51), (42, 41, 53, 54), (41, 43, 55, 53), (40, 42, 54, 52), (43, 40, 52, 55), (29, 30, 57, 59), (31, 28, 56, 58), (30, 31, 58, 57), (28, 29, 59, 56), (62, 63, 61, 60), (50, 42, 61, 63), (40, 48, 62, 60), (42, 40, 60, 61), (66, 67, 65, 64), (54, 30, 65, 67), (29, 52, 66, 64), (30, 29, 64, 65), (71, 70, 68, 69), (47, 59, 71, 69), (57, 45, 68, 70), (45, 47, 69, 68), (98, 97, 75, 74), (97, 99, 72, 75), (96, 98, 111, 110), (91, 89, 79, 76), (90, 88, 77, 78), (89, 90, 78, 79), (88, 91, 76, 77), (77, 76, 79, 78), (82, 81, 80, 83), (99, 96, 73, 72), (94, 93, 85, 86), (93, 95, 87, 85), (92, 94, 107, 106), (95, 92, 84, 87), (103, 101, 114, 115), (102, 100, 88, 90), (101, 102, 90, 89), (100, 103, 91, 88), (80, 81, 93, 94), (81, 82, 95, 93), (83, 80, 94, 92), (82, 83, 92, 95), (86, 85, 97, 98), (85, 87, 99, 97), (84, 86, 98, 96), (87, 84, 96, 99), (73, 74, 101, 103), (75, 72, 100, 102), (74, 75, 102, 101), (72, 73, 103, 100), (106, 107, 105, 104), (94, 86, 105, 107), (84, 92, 106, 104), (86, 84, 104, 105), (110, 111, 109, 108), (98, 74, 109, 111), (73, 96, 110, 108), (74, 73, 108, 109), (115, 114, 112, 113), (91, 103, 115, 113), (101, 89, 112, 114), (89, 91, 113, 112), (19, 119, 117, 17), (120, 116, 118, 122), (121, 122, 127, 126), (123, 119, 116, 120), (119, 123, 121, 117), (8, 120, 122, 9), (9, 122, 121, 11), (10, 123, 120, 8), (127, 125, 124, 126), (122, 118, 125, 127), (117, 121, 126, 124), (118, 117, 124, 125), (133, 134, 129, 130), (129, 128, 131, 130), (134, 133, 132, 135), (134, 135, 128, 129), (132, 133, 130, 131), (132, 131, 128, 135), (141, 142, 137, 138), (137, 136, 139, 138), (142, 141, 140, 143), (142, 143, 136, 137), (140, 141, 138, 139), (140, 139, 136, 143)])
me_cube_003.materials.append(mat_material_001)
me_cube_003.use_remesh_preserve_volume = False
me_cube_003.use_remesh_preserve_attributes = False
me_cube_003.use_mirror_vertex_groups = False
me_cube_003.update()
me_cube_002 = bpy.data.meshes.new('Cube.002')
me_cube_002.from_pydata([(-0.025, -0.2, -0.6018), (-0.025, 0.2, -0.6018), (0.025, 0.2, -0.6018), (0.025, -0.2, -0.6018), (-0.025, -0.2, 0.5982), (-0.025, 0.2, 0.5982), (0.025, 0.2, 0.5982), (0.025, -0.2, 0.5982), (-0.025, -0.15, 0.5982), (-0.025, -0.15, -0.6018), (0.025, -0.15, 0.5982), (0.025, -0.15, -0.6018), (-0.025, 0.15, 0.5982), (0.025, 0.15, -0.6018), (-0.025, 0.15, -0.6018), (0.025, 0.15, 0.5982), (-0.025, -0.2, -0.5518), (-0.025, 0.2, -0.5518), (0.025, 0.2, -0.5518), (0.025, -0.2, -0.5518), (-0.025, -0.15, -0.5518), (0.025, -0.15, -0.5518), (-0.025, 0.15, -0.5518), (0.025, 0.15, -0.5518), (-0.025, -0.2, -0.4018), (-0.025, 0.2, -0.4018), (0.025, 0.2, -0.4018), (0.025, -0.2, -0.4018), (-0.025, -0.15, -0.4018), (0.025, -0.15, -0.4018), (-0.025, 0.15, -0.4018), (0.025, 0.15, -0.4018), (-0.025, -0.2, -0.3518), (-0.025, 0.2, -0.3518), (0.025, 0.2, -0.3518), (0.025, -0.2, -0.3518), (-0.025, -0.15, -0.3518), (0.025, -0.15, -0.3518), (-0.025, 0.15, -0.3518), (0.025, 0.15, -0.3518), (0.025, 0.15, -0.1518), (-0.025, 0.15, -0.1518), (0.025, -0.15, -0.1518), (-0.025, -0.15, -0.1518), (0.025, -0.2, -0.1518), (0.025, 0.2, -0.1518), (-0.025, 0.2, -0.1518), (-0.025, -0.2, -0.1518), (0.025, 0.15, -0.2018), (-0.025, 0.15, -0.2018), (0.025, -0.15, -0.2018), (-0.025, -0.15, -0.2018), (0.025, -0.2, -0.2018), (0.025, 0.2, -0.2018), (-0.025, 0.2, -0.2018), (-0.025, -0.2, -0.2018), (-0.025, -0.2, -0.001821), (-0.025, 0.2, -0.001821), (0.025, 0.2, -0.001821), (0.025, -0.2, -0.001821), (-0.025, -0.15, -0.001821), (0.025, -0.15, -0.001821), (-0.025, 0.15, -0.001821), (0.025, 0.15, -0.001821), (-0.025, -0.2, 0.04818), (-0.025, 0.2, 0.04818), (0.025, 0.2, 0.04818), (0.025, -0.2, 0.04818), (-0.025, -0.15, 0.04818), (0.025, -0.15, 0.04818), (-0.025, 0.15, 0.04818), (0.025, 0.15, 0.04818), (-0.025, -0.2, 0.1982), (-0.025, 0.2, 0.1982), (0.025, 0.2, 0.1982), (0.025, -0.2, 0.1982), (-0.025, -0.15, 0.1982), (0.025, -0.15, 0.1982), (-0.025, 0.15, 0.1982), (0.025, 0.15, 0.1982), (-0.025, -0.2, 0.2482), (-0.025, 0.2, 0.2482), (0.025, 0.2, 0.2482), (0.025, -0.2, 0.2482), (-0.025, -0.15, 0.2482), (0.025, -0.15, 0.2482), (-0.025, 0.15, 0.2482), (0.025, 0.15, 0.2482), (-0.025, -0.2, 0.3982), (-0.025, 0.2, 0.3982), (0.025, 0.2, 0.3982), (0.025, -0.2, 0.3982), (-0.025, -0.15, 0.3982), (0.025, -0.15, 0.3982), (-0.025, 0.15, 0.3982), (0.025, 0.15, 0.3982), (-0.025, -0.2, 0.4482), (-0.025, 0.2, 0.4482), (0.025, 0.2, 0.4482), (0.025, -0.2, 0.4482), (-0.025, -0.15, 0.4482), (0.025, -0.15, 0.4482), (-0.025, 0.15, 0.4482), (0.025, 0.15, 0.4482), (-0.025, -0.2, 0.5682), (-0.025, 0.2, 0.5682), (0.025, 0.2, 0.5682), (0.025, -0.2, 0.5682), (-0.025, -0.15, 0.5682), (0.025, -0.15, 0.5682), (-0.025, 0.15, 0.5682), (0.025, 0.15, 0.5682)], [], [(22, 17, 1, 14), (17, 18, 2, 1), (21, 19, 3, 11), (19, 16, 0, 3), (14, 1, 2, 13), (15, 6, 5, 12), (16, 20, 9, 0), (23, 21, 11, 13), (0, 9, 11, 3), (7, 10, 8, 4), (20, 22, 14, 9), (9, 14, 13, 11), (10, 15, 12, 8), (18, 23, 13, 2), (30, 25, 17, 22), (25, 26, 18, 17), (29, 27, 19, 21), (27, 24, 16, 19), (24, 28, 20, 16), (82, 87, 79, 74), (58, 63, 40, 45), (26, 31, 23, 18), (38, 33, 25, 30), (33, 34, 26, 25), (37, 35, 27, 29), (35, 32, 24, 27), (32, 36, 28, 24), (39, 37, 29, 31), (36, 38, 30, 28), (34, 39, 31, 26), (49, 54, 33, 38), (54, 53, 34, 33), (50, 52, 35, 37), (52, 55, 32, 35), (55, 51, 36, 32), (53, 48, 39, 34), (45, 40, 48, 53), (43, 41, 49, 51), (40, 42, 50, 48), (47, 43, 51, 55), (44, 47, 55, 52), (42, 44, 52, 50), (46, 45, 53, 54), (41, 46, 54, 49), (23, 22, 30, 31), (31, 30, 28, 29), (29, 28, 20, 21), (21, 20, 22, 23), (84, 86, 78, 76), (56, 60, 43, 47), (59, 56, 47, 44), (61, 59, 44, 42), (57, 58, 45, 46), (62, 57, 46, 41), (39, 38, 49, 48), (48, 49, 51, 50), (50, 51, 36, 37), (37, 36, 38, 39), (68, 70, 62, 60), (66, 71, 63, 58), (71, 69, 61, 63), (64, 68, 60, 56), (67, 64, 56, 59), (69, 67, 59, 61), (65, 66, 58, 57), (70, 65, 57, 62), (100, 102, 94, 92), (74, 79, 71, 66), (98, 103, 95, 90), (72, 76, 68, 64), (75, 72, 64, 67), (77, 75, 67, 69), (73, 74, 66, 65), (78, 73, 65, 70), (43, 42, 61, 60), (60, 61, 63, 62), (62, 63, 40, 41), (41, 40, 42, 43), (87, 85, 77, 79), (80, 84, 76, 72), (83, 80, 72, 75), (85, 83, 75, 77), (81, 82, 74, 73), (86, 81, 73, 78), (90, 95, 87, 82), (88, 92, 84, 80), (91, 88, 80, 83), (93, 91, 83, 85), (89, 90, 82, 81), (94, 89, 81, 86), (68, 69, 77, 76), (76, 77, 79, 78), (78, 79, 71, 70), (70, 71, 69, 68), (103, 101, 93, 95), (96, 100, 92, 88), (99, 96, 88, 91), (101, 99, 91, 93), (97, 98, 90, 89), (102, 97, 89, 94), (106, 111, 103, 98), (104, 108, 100, 96), (107, 104, 96, 99), (109, 107, 99, 101), (105, 106, 98, 97), (110, 105, 97, 102), (84, 85, 93, 92), (92, 93, 95, 94), (94, 95, 87, 86), (86, 87, 85, 84), (8, 12, 110, 108), (6, 15, 111, 106), (15, 10, 109, 111), (4, 8, 108, 104), (7, 4, 104, 107), (10, 7, 107, 109), (5, 6, 106, 105), (12, 5, 105, 110), (100, 101, 109, 108), (108, 109, 111, 110), (110, 111, 103, 102), (102, 103, 101, 100)])
me_cube_002.materials.append(mat_material_003)
me_cube_002.use_remesh_preserve_volume = False
me_cube_002.use_remesh_preserve_attributes = False
me_cube_002.use_mirror_vertex_groups = False
me_cube_002.update()
me_cube_001 = bpy.data.meshes.new('Cube.001')
me_cube_001.from_pydata([(-0.75, -1.0, 0.0), (-0.75, -0.9, 0.0), (-0.65, -0.9, 0.0), (-0.65, -1.0, 0.0), (-0.75, -1.0, 0.3), (-0.75, -0.9, 0.3), (-0.65, -0.9, 0.3), (-0.65, -1.0, 0.3), (0.65, -1.0, 0.0), (0.65, -0.9, 0.0), (0.75, -0.9, 0.0), (0.75, -1.0, 0.0), (0.65, -1.0, 0.3), (0.65, -0.9, 0.3), (0.75, -0.9, 0.3), (0.75, -1.0, 0.3), (-0.75, 1.4, 0.0), (-0.75, 1.5, 0.0), (-0.65, 1.5, 0.0), (-0.65, 1.4, 0.0), (-0.75, 1.4, 0.3), (-0.75, 1.5, 0.3), (-0.65, 1.5, 0.3), (-0.65, 1.4, 0.3), (0.65, 1.4, 0.0), (0.65, 1.5, 0.0), (0.75, 1.5, 0.0), (0.75, 1.4, 0.0), (0.65, 1.4, 0.3), (0.65, 1.5, 0.3), (0.75, 1.5, 0.3), (0.75, 1.4, 0.3), (-0.75, -1.0, 0.4), (-0.75, -0.9, 0.4), (-0.65, -0.9, 0.4), (-0.65, -1.0, 0.4), (-0.75, -1.0, 1.6), (-0.75, -0.9, 1.6), (-0.65, -0.9, 1.6), (-0.65, -1.0, 1.6), (0.65, -1.0, 0.4), (0.65, -0.9, 0.4), (0.75, -0.9, 0.4), (0.75, -1.0, 0.4), (0.65, -1.0, 1.6), (0.65, -0.9, 1.6), (0.75, -0.9, 1.6), (0.75, -1.0, 1.6), (-0.75, 1.4, 0.4), (-0.75, 1.5, 0.4), (-0.65, 1.5, 0.4), (-0.65, 1.4, 0.4), (-0.75, 1.4, 1.6), (-0.75, 1.5, 1.6), (-0.65, 1.5, 1.6), (-0.65, 1.4, 1.6), (0.65, 1.4, 0.4), (0.65, 1.5, 0.4), (0.75, 1.5, 0.4), (0.75, 1.4, 0.4), (0.65, 1.4, 1.6), (0.65, 1.5, 1.6), (0.75, 1.5, 1.6), (0.75, 1.4, 1.6), (-0.75, -1.0, 1.7), (-0.75, -0.9, 1.7), (-0.65, -0.9, 1.7), (-0.65, -1.0, 1.7), (-0.75, -1.0, 2.9), (-0.75, -0.9, 2.9), (-0.65, -0.9, 2.9), (-0.65, -1.0, 2.9), (0.65, -1.0, 1.7), (0.65, -0.9, 1.7), (0.75, -0.9, 1.7), (0.75, -1.0, 1.7), (0.65, -1.0, 2.9), (0.65, -0.9, 2.9), (0.75, -0.9, 2.9), (0.75, -1.0, 2.9), (-0.75, 1.4, 1.7), (-0.75, 1.5, 1.7), (-0.65, 1.5, 1.7), (-0.65, 1.4, 1.7), (-0.75, 1.4, 2.9), (-0.75, 1.5, 2.9), (-0.65, 1.5, 2.9), (-0.65, 1.4, 2.9), (0.65, 1.4, 1.7), (0.65, 1.5, 1.7), (0.75, 1.5, 1.7), (0.75, 1.4, 1.7), (0.65, 1.4, 2.9), (0.65, 1.5, 2.9), (0.75, 1.5, 2.9), (0.75, 1.4, 2.9)], [], [(4, 5, 1, 0), (5, 6, 2, 1), (6, 7, 3, 2), (7, 4, 0, 3), (0, 1, 2, 3), (7, 6, 5, 4), (12, 13, 9, 8), (13, 14, 10, 9), (14, 15, 11, 10), (15, 12, 8, 11), (8, 9, 10, 11), (15, 14, 13, 12), (20, 21, 17, 16), (21, 22, 18, 17), (22, 23, 19, 18), (23, 20, 16, 19), (16, 17, 18, 19), (23, 22, 21, 20), (28, 29, 25, 24), (29, 30, 26, 25), (30, 31, 27, 26), (31, 28, 24, 27), (24, 25, 26, 27), (31, 30, 29, 28), (36, 37, 33, 32), (37, 38, 34, 33), (38, 39, 35, 34), (39, 36, 32, 35), (32, 33, 34, 35), (39, 38, 37, 36), (44, 45, 41, 40), (45, 46, 42, 41), (46, 47, 43, 42), (47, 44, 40, 43), (40, 41, 42, 43), (47, 46, 45, 44), (52, 53, 49, 48), (53, 54, 50, 49), (54, 55, 51, 50), (55, 52, 48, 51), (48, 49, 50, 51), (55, 54, 53, 52), (60, 61, 57, 56), (61, 62, 58, 57), (62, 63, 59, 58), (63, 60, 56, 59), (56, 57, 58, 59), (63, 62, 61, 60), (68, 69, 65, 64), (69, 70, 66, 65), (70, 71, 67, 66), (71, 68, 64, 67), (64, 65, 66, 67), (71, 70, 69, 68), (76, 77, 73, 72), (77, 78, 74, 73), (78, 79, 75, 74), (79, 76, 72, 75), (72, 73, 74, 75), (79, 78, 77, 76), (84, 85, 81, 80), (85, 86, 82, 81), (86, 87, 83, 82), (87, 84, 80, 83), (80, 81, 82, 83), (87, 86, 85, 84), (92, 93, 89, 88), (93, 94, 90, 89), (94, 95, 91, 90), (95, 92, 88, 91), (88, 89, 90, 91), (95, 94, 93, 92)])
me_cube_001.materials.append(mat_material_002)
me_cube_001.use_remesh_preserve_volume = False
me_cube_001.use_remesh_preserve_attributes = False
me_cube_001.use_mirror_vertex_groups = False
me_cube_001.update()
me_cube = bpy.data.meshes.new('Cube')
me_cube.from_pydata([(0.75, 1.5, 0.3), (0.75, -1.0, 0.3), (-0.75, -1.0, 0.3), (-0.75, 1.5, 0.3), (0.75, 1.5, 0.4), (0.75, -1.0, 0.4), (-0.75, -1.0, 0.4), (-0.75, 1.5, 0.4), (0.75, 1.5, 1.6), (0.75, -1.0, 1.6), (-0.75, -1.0, 1.6), (-0.75, 1.5, 1.6), (0.75, 1.5, 1.7), (0.75, -1.0, 1.7), (-0.75, -1.0, 1.7), (-0.75, 1.5, 1.7)], [], [(0, 1, 2, 3), (4, 7, 6, 5), (0, 4, 5, 1), (1, 5, 6, 2), (2, 6, 7, 3), (4, 0, 3, 7), (8, 9, 10, 11), (12, 15, 14, 13), (8, 12, 13, 9), (9, 13, 14, 10), (10, 14, 15, 11), (12, 8, 11, 15)])
me_cube.materials.append(mat_material)
me_cube.use_remesh_preserve_volume = False
me_cube.use_remesh_preserve_attributes = False
me_cube.use_mirror_vertex_groups = False
me_cube.update()

# ---- objects
ob_desk = bpy.data.objects.new('desk', me_cube_010)
ob_walls = bpy.data.objects.new('walls', me_plane)
ob_trash = bpy.data.objects.new('trash', me_cylinder_001)
ob_foot_001 = bpy.data.objects.new('foot.001', me_cube_009)
ob_bed_001 = bpy.data.objects.new('bed.001', me_cube_008)
ob_security_stuff_001 = bpy.data.objects.new('security-stuff.001', me_cube_007)
ob_ladder_001 = bpy.data.objects.new('ladder.001', me_cube_005)
ob_security_stuff = bpy.data.objects.new('security-stuff', me_cube_003)
ob_ladder = bpy.data.objects.new('ladder', me_cube_002)
ob_foot = bpy.data.objects.new('foot', me_cube_001)
ob_bed = bpy.data.objects.new('bed', me_cube)
ob_lamp = bpy.data.objects.new('Lamp', light_lamp)
ob_camera = bpy.data.objects.new('Camera', cam_camera)

# ---- transforms, parenting, visibility, modifiers, constraints
ob_desk.location = (-2.404, -0.1959, 0.03725)
ob_desk.hide_viewport = True
ob_desk.lineart.crease_threshold = 0.0
ob_walls.location = (0.2247, 0.45, 0.0)
ob_walls.lineart.crease_threshold = 0.0
ob_trash.location = (0.0, -5.0, 0.25)
ob_trash.hide_viewport = True
ob_trash.lineart.crease_threshold = 0.0
ob_foot_001.location = (0.0, -3.0, 0.0)
ob_foot_001.scale = (1.0, 1.0, 1.0)
ob_foot_001.hide_viewport = True
ob_foot_001.lineart.crease_threshold = 0.0
ob_bed_001.location = (0.0, -3.0, 0.0)
ob_bed_001.lock_rotations_4d = False
ob_bed_001.empty_display_type = 'ARROWS'
ob_bed_001.hide_viewport = True
ob_bed_001.lineart.crease_threshold = 0.0
ob_security_stuff_001.location = (0.0, -3.0, 0.0)
ob_security_stuff_001.hide_viewport = True
ob_security_stuff_001.lineart.crease_threshold = 0.0
ob_ladder_001.location = (-0.725, -3.65, 1.002)
ob_ladder_001.hide_viewport = True
ob_ladder_001.lineart.crease_threshold = 0.0
ob_security_stuff.location = (0.0, 0.0, 0.0)
ob_security_stuff.hide_viewport = True
ob_security_stuff.lineart.crease_threshold = 0.0
ob_ladder.location = (-0.725, -0.65, 1.002)
ob_ladder.hide_viewport = True
ob_ladder.lineart.crease_threshold = 0.0
ob_foot.location = (0.0, 0.0, 0.0)
ob_foot.scale = (1.0, 1.0, 1.0)
ob_foot.hide_viewport = True
ob_foot.lineart.crease_threshold = 0.0
ob_bed.location = (0.0, 0.0, 0.0)
ob_bed.lock_rotations_4d = False
ob_bed.empty_display_type = 'ARROWS'
ob_bed.lineart.crease_threshold = 0.0
ob_lamp.location = (4.076, 1.005, 5.904)
ob_lamp.rotation_euler = (0.6503, 0.05522, 1.866)
ob_lamp.lock_rotations_4d = False
ob_lamp.empty_display_type = 'ARROWS'
ob_lamp.color = (0.0, 0.0, 0.0, 0.0)
ob_lamp.lineart.crease_threshold = 0.0
ob_camera.location = (7.481, -6.508, 5.344)
ob_camera.rotation_euler = (1.109, 0.01082, 0.8149)
ob_camera.lock_rotations_4d = False
ob_camera.empty_display_type = 'ARROWS'
ob_camera.color = (0.0, 0.0, 0.0, 0.0)
ob_camera.display_type = 'WIRE'
ob_camera.lineart.crease_threshold = 0.0

# ---- collection membership
col_collection_1.objects.link(ob_desk)
col_collection_1.objects.link(ob_walls)
col_collection_1.objects.link(ob_trash)
col_collection_1.objects.link(ob_foot_001)
col_collection_1.objects.link(ob_bed_001)
col_collection_1.objects.link(ob_security_stuff_001)
col_collection_1.objects.link(ob_ladder_001)
col_collection_1.objects.link(ob_security_stuff)
col_collection_1.objects.link(ob_ladder)
col_collection_1.objects.link(ob_foot)
col_collection_1.objects.link(ob_bed)
col_collection_1.objects.link(ob_lamp)
col_collection_1.objects.link(ob_camera)

# ---- scene / render settings (as saved in the file)
scene.camera = ob_camera
scene.frame_start = 1; scene.frame_end = 250; scene.frame_set(1)
scene.render.engine = 'BLENDER_EEVEE_NEXT'
scene.render.image_settings.compression = 90
scene.render.resolution_percentage = 50
scene.render.dither_intensity = 0.0
scene.cycles.use_denoising = False
scene.cycles.samples = 10
scene.cycles.sampling_pattern = 'TABULATED_SOBOL'
scene.cycles.light_sampling_threshold = 0.0
scene.cycles.use_adaptive_sampling = False
scene.cycles.use_light_tree = False
scene.cycles.blur_glossy = 0.0
scene.cycles.volume_bounces = 1
scene.cycles.pixel_filter_type = 'GAUSSIAN'
scene.cycles.sample_clamp_indirect = 0.0
scene.view_settings.view_transform = 'Standard'
bpy.context.view_layer.update()
